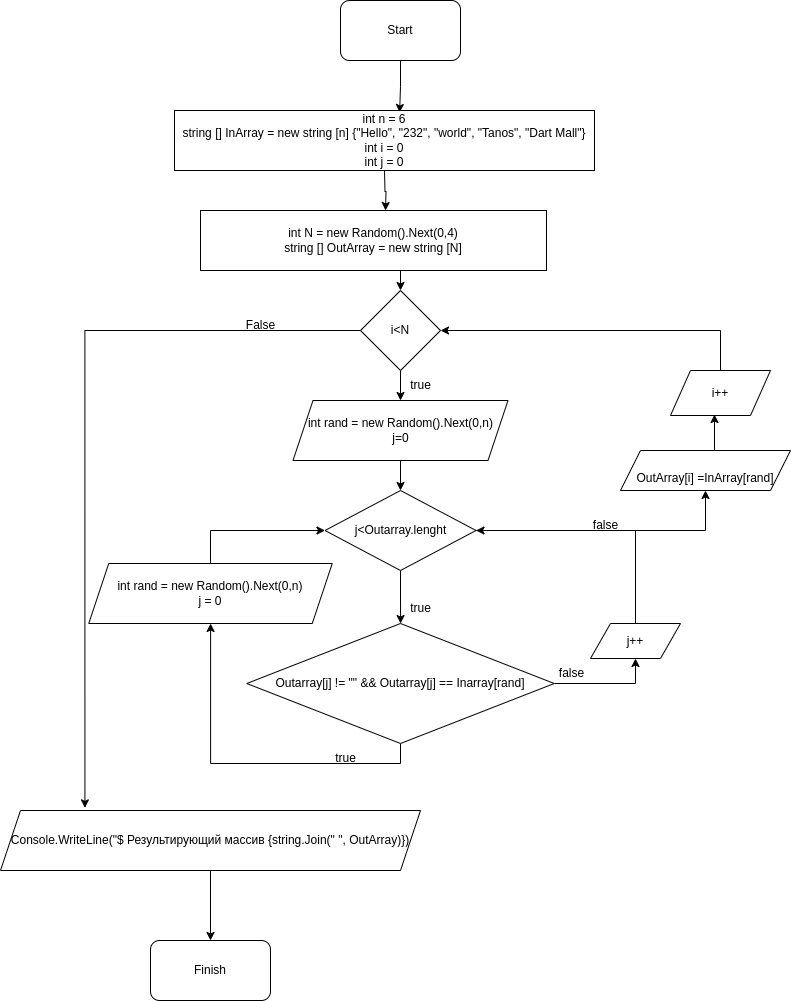

The diagram above was exported from draw.io. Its source (the exported page's mxGraphModel, read from the mxfile embedded in the PNG):
<mxGraphModel dx="1405" dy="631" grid="1" gridSize="10" guides="1" tooltips="1" connect="1" arrows="1" fold="1" page="1" pageScale="1" pageWidth="827" pageHeight="1169" math="0" shadow="0">
  <root>
    <mxCell id="0" />
    <mxCell id="1" parent="0" />
    <mxCell id="CT8C_MXcXP0sfdwswTiR-11" style="edgeStyle=orthogonalEdgeStyle;rounded=0;orthogonalLoop=1;jettySize=auto;html=1;exitX=0.5;exitY=1;exitDx=0;exitDy=0;entryX=0.531;entryY=0.033;entryDx=0;entryDy=0;entryPerimeter=0;" parent="1" source="CT8C_MXcXP0sfdwswTiR-1" edge="1">
      <mxGeometry relative="1" as="geometry">
        <mxPoint x="399.12800000000016" y="111.9799999999999" as="targetPoint" />
      </mxGeometry>
    </mxCell>
    <mxCell id="CT8C_MXcXP0sfdwswTiR-1" value="Start" style="rounded=1;whiteSpace=wrap;html=1;" parent="1" vertex="1">
      <mxGeometry x="340" width="120" height="60" as="geometry" />
    </mxCell>
    <mxCell id="CT8C_MXcXP0sfdwswTiR-22" style="edgeStyle=orthogonalEdgeStyle;rounded=0;orthogonalLoop=1;jettySize=auto;html=1;exitX=0;exitY=0.5;exitDx=0;exitDy=0;entryX=0.201;entryY=-0.044;entryDx=0;entryDy=0;entryPerimeter=0;" parent="1" source="CT8C_MXcXP0sfdwswTiR-3" target="CT8C_MXcXP0sfdwswTiR-19" edge="1">
      <mxGeometry relative="1" as="geometry" />
    </mxCell>
    <mxCell id="YvzD6yFw5P_-OlkcBqSg-20" style="edgeStyle=orthogonalEdgeStyle;rounded=0;orthogonalLoop=1;jettySize=auto;html=1;exitX=0.5;exitY=1;exitDx=0;exitDy=0;" edge="1" parent="1" source="CT8C_MXcXP0sfdwswTiR-3" target="YvzD6yFw5P_-OlkcBqSg-15">
      <mxGeometry relative="1" as="geometry" />
    </mxCell>
    <mxCell id="CT8C_MXcXP0sfdwswTiR-3" value="i&amp;lt;N" style="rhombus;whiteSpace=wrap;html=1;" parent="1" vertex="1">
      <mxGeometry x="360" y="290" width="80" height="80" as="geometry" />
    </mxCell>
    <mxCell id="CT8C_MXcXP0sfdwswTiR-12" style="edgeStyle=orthogonalEdgeStyle;rounded=0;orthogonalLoop=1;jettySize=auto;html=1;exitX=0.5;exitY=1;exitDx=0;exitDy=0;entryX=0.5;entryY=0;entryDx=0;entryDy=0;" parent="1" edge="1">
      <mxGeometry relative="1" as="geometry">
        <mxPoint x="384.0000000000002" y="170" as="sourcePoint" />
        <mxPoint x="385" y="210.0000000000001" as="targetPoint" />
      </mxGeometry>
    </mxCell>
    <mxCell id="CT8C_MXcXP0sfdwswTiR-13" style="edgeStyle=orthogonalEdgeStyle;rounded=0;orthogonalLoop=1;jettySize=auto;html=1;exitX=0.5;exitY=1;exitDx=0;exitDy=0;entryX=0.5;entryY=0;entryDx=0;entryDy=0;" parent="1" target="CT8C_MXcXP0sfdwswTiR-3" edge="1">
      <mxGeometry relative="1" as="geometry">
        <mxPoint x="385" y="270.0000000000001" as="sourcePoint" />
      </mxGeometry>
    </mxCell>
    <mxCell id="YvzD6yFw5P_-OlkcBqSg-32" style="edgeStyle=orthogonalEdgeStyle;rounded=0;orthogonalLoop=1;jettySize=auto;html=1;exitX=0.5;exitY=0;exitDx=0;exitDy=0;entryX=0.44;entryY=0.978;entryDx=0;entryDy=0;entryPerimeter=0;" edge="1" parent="1" source="CT8C_MXcXP0sfdwswTiR-8" target="YvzD6yFw5P_-OlkcBqSg-31">
      <mxGeometry relative="1" as="geometry" />
    </mxCell>
    <mxCell id="CT8C_MXcXP0sfdwswTiR-8" value="&lt;br&gt;OutArray[i] =InArray[rand]" style="shape=parallelogram;perimeter=parallelogramPerimeter;whiteSpace=wrap;html=1;fixedSize=1;" parent="1" vertex="1">
      <mxGeometry x="620" y="450" width="170" height="40" as="geometry" />
    </mxCell>
    <mxCell id="CT8C_MXcXP0sfdwswTiR-17" value="int n = 6&lt;br style=&quot;border-color: var(--border-color);&quot;&gt;string [] InArray = new string [n] {&quot;Hello&quot;, &quot;232&quot;, &quot;world&quot;, &quot;Tanos&quot;, &quot;Dart Mall&quot;}&lt;br style=&quot;border-color: var(--border-color);&quot;&gt;int i = 0&lt;br&gt;int j = 0" style="rounded=0;whiteSpace=wrap;html=1;" parent="1" vertex="1">
      <mxGeometry x="174" y="110" width="420" height="60" as="geometry" />
    </mxCell>
    <mxCell id="CT8C_MXcXP0sfdwswTiR-18" value="int N = new Random().Next(0,4)&lt;br style=&quot;border-color: var(--border-color);&quot;&gt;string [] OutArray = new string [N]" style="rounded=0;whiteSpace=wrap;html=1;" parent="1" vertex="1">
      <mxGeometry x="200" y="210" width="346" height="60" as="geometry" />
    </mxCell>
    <mxCell id="CT8C_MXcXP0sfdwswTiR-23" style="edgeStyle=orthogonalEdgeStyle;rounded=0;orthogonalLoop=1;jettySize=auto;html=1;exitX=0.5;exitY=1;exitDx=0;exitDy=0;" parent="1" source="CT8C_MXcXP0sfdwswTiR-19" target="CT8C_MXcXP0sfdwswTiR-21" edge="1">
      <mxGeometry relative="1" as="geometry" />
    </mxCell>
    <mxCell id="CT8C_MXcXP0sfdwswTiR-19" value="Console.WriteLine(&quot;$ Результирующий массив {string.Join(&quot; &quot;, OutArray)})" style="shape=parallelogram;perimeter=parallelogramPerimeter;whiteSpace=wrap;html=1;fixedSize=1;" parent="1" vertex="1">
      <mxGeometry y="810" width="420" height="60" as="geometry" />
    </mxCell>
    <mxCell id="CT8C_MXcXP0sfdwswTiR-21" value="Finish" style="rounded=1;whiteSpace=wrap;html=1;" parent="1" vertex="1">
      <mxGeometry x="150" y="940" width="120" height="60" as="geometry" />
    </mxCell>
    <mxCell id="CT8C_MXcXP0sfdwswTiR-24" value="False" style="text;html=1;align=center;verticalAlign=middle;resizable=0;points=[];autosize=1;strokeColor=none;fillColor=none;" parent="1" vertex="1">
      <mxGeometry x="235" y="310" width="50" height="30" as="geometry" />
    </mxCell>
    <mxCell id="YvzD6yFw5P_-OlkcBqSg-8" value="" style="edgeStyle=orthogonalEdgeStyle;rounded=0;orthogonalLoop=1;jettySize=auto;html=1;" edge="1" parent="1" source="YvzD6yFw5P_-OlkcBqSg-1" target="YvzD6yFw5P_-OlkcBqSg-3">
      <mxGeometry relative="1" as="geometry" />
    </mxCell>
    <mxCell id="YvzD6yFw5P_-OlkcBqSg-24" style="edgeStyle=orthogonalEdgeStyle;rounded=0;orthogonalLoop=1;jettySize=auto;html=1;exitX=1;exitY=0.5;exitDx=0;exitDy=0;entryX=0.5;entryY=1;entryDx=0;entryDy=0;" edge="1" parent="1" source="YvzD6yFw5P_-OlkcBqSg-1" target="CT8C_MXcXP0sfdwswTiR-8">
      <mxGeometry relative="1" as="geometry" />
    </mxCell>
    <mxCell id="YvzD6yFw5P_-OlkcBqSg-1" value="j&amp;lt;Outarray.lenght" style="rhombus;whiteSpace=wrap;html=1;" vertex="1" parent="1">
      <mxGeometry x="324.5" y="490" width="151" height="80" as="geometry" />
    </mxCell>
    <mxCell id="YvzD6yFw5P_-OlkcBqSg-4" style="edgeStyle=orthogonalEdgeStyle;rounded=0;orthogonalLoop=1;jettySize=auto;html=1;exitX=0.5;exitY=1;exitDx=0;exitDy=0;" edge="1" parent="1" source="YvzD6yFw5P_-OlkcBqSg-3" target="YvzD6yFw5P_-OlkcBqSg-5">
      <mxGeometry relative="1" as="geometry">
        <mxPoint x="240" y="610" as="targetPoint" />
      </mxGeometry>
    </mxCell>
    <mxCell id="YvzD6yFw5P_-OlkcBqSg-27" style="edgeStyle=orthogonalEdgeStyle;rounded=0;orthogonalLoop=1;jettySize=auto;html=1;exitX=1;exitY=0.5;exitDx=0;exitDy=0;entryX=0.5;entryY=1;entryDx=0;entryDy=0;" edge="1" parent="1" source="YvzD6yFw5P_-OlkcBqSg-3" target="YvzD6yFw5P_-OlkcBqSg-26">
      <mxGeometry relative="1" as="geometry" />
    </mxCell>
    <mxCell id="YvzD6yFw5P_-OlkcBqSg-3" value="Outarray[j] != &quot;&quot; &amp;amp;&amp;amp; Outarray[j] == Inarray[rand]" style="rhombus;whiteSpace=wrap;html=1;" vertex="1" parent="1">
      <mxGeometry x="246.25" y="623" width="307.5" height="120" as="geometry" />
    </mxCell>
    <mxCell id="YvzD6yFw5P_-OlkcBqSg-22" style="edgeStyle=orthogonalEdgeStyle;rounded=0;orthogonalLoop=1;jettySize=auto;html=1;exitX=0.5;exitY=0;exitDx=0;exitDy=0;entryX=0;entryY=0.5;entryDx=0;entryDy=0;" edge="1" parent="1" source="YvzD6yFw5P_-OlkcBqSg-5" target="YvzD6yFw5P_-OlkcBqSg-1">
      <mxGeometry relative="1" as="geometry" />
    </mxCell>
    <mxCell id="YvzD6yFw5P_-OlkcBqSg-5" value="int rand = new Random().Next(0,n)&lt;br&gt;j = 0" style="shape=parallelogram;perimeter=parallelogramPerimeter;whiteSpace=wrap;html=1;fixedSize=1;" vertex="1" parent="1">
      <mxGeometry x="88.25" y="563" width="243.5" height="60" as="geometry" />
    </mxCell>
    <mxCell id="YvzD6yFw5P_-OlkcBqSg-9" value="false" style="text;html=1;align=center;verticalAlign=middle;resizable=0;points=[];autosize=1;strokeColor=none;fillColor=none;" vertex="1" parent="1">
      <mxGeometry x="546" y="658" width="50" height="30" as="geometry" />
    </mxCell>
    <mxCell id="YvzD6yFw5P_-OlkcBqSg-10" value="true" style="text;html=1;align=center;verticalAlign=middle;resizable=0;points=[];autosize=1;strokeColor=none;fillColor=none;" vertex="1" parent="1">
      <mxGeometry x="324.5" y="743" width="40" height="30" as="geometry" />
    </mxCell>
    <mxCell id="YvzD6yFw5P_-OlkcBqSg-11" value="true" style="text;html=1;align=center;verticalAlign=middle;resizable=0;points=[];autosize=1;strokeColor=none;fillColor=none;" vertex="1" parent="1">
      <mxGeometry x="400" y="593" width="40" height="30" as="geometry" />
    </mxCell>
    <mxCell id="YvzD6yFw5P_-OlkcBqSg-13" value="true" style="text;html=1;align=center;verticalAlign=middle;resizable=0;points=[];autosize=1;strokeColor=none;fillColor=none;" vertex="1" parent="1">
      <mxGeometry x="400" y="370" width="40" height="30" as="geometry" />
    </mxCell>
    <mxCell id="YvzD6yFw5P_-OlkcBqSg-21" style="edgeStyle=orthogonalEdgeStyle;rounded=0;orthogonalLoop=1;jettySize=auto;html=1;exitX=0.5;exitY=1;exitDx=0;exitDy=0;entryX=0.5;entryY=0;entryDx=0;entryDy=0;" edge="1" parent="1" source="YvzD6yFw5P_-OlkcBqSg-15" target="YvzD6yFw5P_-OlkcBqSg-1">
      <mxGeometry relative="1" as="geometry" />
    </mxCell>
    <mxCell id="YvzD6yFw5P_-OlkcBqSg-15" value="int rand = new Random().Next(0,n)&lt;br&gt;j=0" style="shape=parallelogram;perimeter=parallelogramPerimeter;whiteSpace=wrap;html=1;fixedSize=1;" vertex="1" parent="1">
      <mxGeometry x="292.5" y="400" width="215" height="60" as="geometry" />
    </mxCell>
    <mxCell id="YvzD6yFw5P_-OlkcBqSg-25" value="false" style="text;html=1;align=center;verticalAlign=middle;resizable=0;points=[];autosize=1;strokeColor=none;fillColor=none;" vertex="1" parent="1">
      <mxGeometry x="580" y="510" width="50" height="30" as="geometry" />
    </mxCell>
    <mxCell id="YvzD6yFw5P_-OlkcBqSg-30" style="edgeStyle=orthogonalEdgeStyle;rounded=0;orthogonalLoop=1;jettySize=auto;html=1;exitX=0.5;exitY=0;exitDx=0;exitDy=0;entryX=1;entryY=0.5;entryDx=0;entryDy=0;" edge="1" parent="1" source="YvzD6yFw5P_-OlkcBqSg-26" target="YvzD6yFw5P_-OlkcBqSg-1">
      <mxGeometry relative="1" as="geometry" />
    </mxCell>
    <mxCell id="YvzD6yFw5P_-OlkcBqSg-26" value="j++" style="shape=parallelogram;perimeter=parallelogramPerimeter;whiteSpace=wrap;html=1;fixedSize=1;" vertex="1" parent="1">
      <mxGeometry x="590" y="623" width="90" height="35" as="geometry" />
    </mxCell>
    <mxCell id="YvzD6yFw5P_-OlkcBqSg-33" style="edgeStyle=orthogonalEdgeStyle;rounded=0;orthogonalLoop=1;jettySize=auto;html=1;exitX=0.5;exitY=0;exitDx=0;exitDy=0;" edge="1" parent="1" source="YvzD6yFw5P_-OlkcBqSg-31" target="CT8C_MXcXP0sfdwswTiR-3">
      <mxGeometry relative="1" as="geometry" />
    </mxCell>
    <mxCell id="YvzD6yFw5P_-OlkcBqSg-31" value="i++" style="shape=parallelogram;perimeter=parallelogramPerimeter;whiteSpace=wrap;html=1;fixedSize=1;" vertex="1" parent="1">
      <mxGeometry x="670" y="370" width="100" height="45" as="geometry" />
    </mxCell>
  </root>
</mxGraphModel>